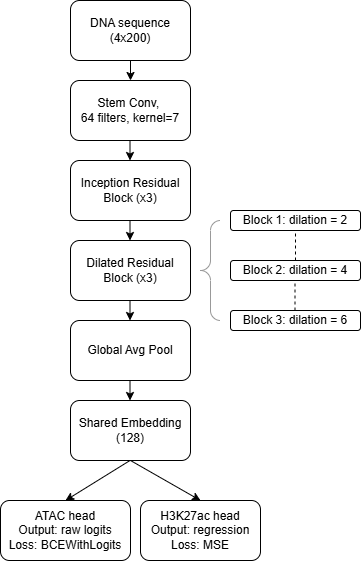

The diagram above was exported from draw.io. Its source (the exported page's mxGraphModel, read from the mxfile embedded in the PNG):
<mxGraphModel dx="1144" dy="586" grid="1" gridSize="10" guides="1" tooltips="1" connect="1" arrows="1" fold="1" page="1" pageScale="1" pageWidth="850" pageHeight="1100" math="0" shadow="0">
  <root>
    <mxCell id="0" />
    <mxCell id="1" parent="0" />
    <mxCell id="8_xF0atADDB9YYrQsTUJ-22" connectable="0" parent="1" style="group" value="" vertex="1">
      <mxGeometry height="560" width="360" x="20" y="20" as="geometry" />
    </mxCell>
    <mxCell id="8_xF0atADDB9YYrQsTUJ-1" parent="8_xF0atADDB9YYrQsTUJ-22" style="rounded=1;whiteSpace=wrap;html=1;" value="DNA sequence (4x200)" vertex="1">
      <mxGeometry height="60" width="120" x="70" as="geometry" />
    </mxCell>
    <mxCell id="8_xF0atADDB9YYrQsTUJ-2" parent="8_xF0atADDB9YYrQsTUJ-22" style="rounded=1;whiteSpace=wrap;html=1;" value="Stem Conv,&amp;nbsp;&lt;div&gt;64 filters, kernel=7&lt;/div&gt;" vertex="1">
      <mxGeometry height="60" width="120" x="70" y="80" as="geometry" />
    </mxCell>
    <mxCell id="8_xF0atADDB9YYrQsTUJ-3" parent="8_xF0atADDB9YYrQsTUJ-22" style="rounded=1;whiteSpace=wrap;html=1;" value="Inception Residual Block (x3)" vertex="1">
      <mxGeometry height="60" width="120" x="70" y="160" as="geometry" />
    </mxCell>
    <mxCell id="8_xF0atADDB9YYrQsTUJ-4" parent="8_xF0atADDB9YYrQsTUJ-22" style="rounded=1;whiteSpace=wrap;html=1;" value="Dilated Residual Block (x3)" vertex="1">
      <mxGeometry height="60" width="120" x="70" y="240" as="geometry" />
    </mxCell>
    <mxCell id="8_xF0atADDB9YYrQsTUJ-5" parent="8_xF0atADDB9YYrQsTUJ-22" style="rounded=1;whiteSpace=wrap;html=1;" value="Global Avg Pool" vertex="1">
      <mxGeometry height="60" width="120" x="70" y="320" as="geometry" />
    </mxCell>
    <mxCell id="8_xF0atADDB9YYrQsTUJ-6" parent="8_xF0atADDB9YYrQsTUJ-22" style="rounded=1;whiteSpace=wrap;html=1;" value="Shared Embedding (128)" vertex="1">
      <mxGeometry height="60" width="120" x="70" y="400" as="geometry" />
    </mxCell>
    <mxCell id="8_xF0atADDB9YYrQsTUJ-7" parent="8_xF0atADDB9YYrQsTUJ-22" style="rounded=1;whiteSpace=wrap;html=1;" value="ATAC head&lt;div&gt;Output: raw logits&lt;/div&gt;&lt;div&gt;Loss:&amp;nbsp;&lt;span style=&quot;background-color: transparent; color: light-dark(rgb(0, 0, 0), rgb(255, 255, 255));&quot;&gt;BCEWithLogits&lt;/span&gt;&lt;/div&gt;" vertex="1">
      <mxGeometry height="60" width="130" y="500" as="geometry" />
    </mxCell>
    <mxCell id="8_xF0atADDB9YYrQsTUJ-8" parent="8_xF0atADDB9YYrQsTUJ-22" style="rounded=1;whiteSpace=wrap;html=1;" value="H3K27ac head&lt;div&gt;Output: regression&lt;/div&gt;&lt;div&gt;Loss: MSE&lt;/div&gt;" vertex="1">
      <mxGeometry height="60" width="120" x="140" y="500" as="geometry" />
    </mxCell>
    <mxCell id="8_xF0atADDB9YYrQsTUJ-9" parent="8_xF0atADDB9YYrQsTUJ-22" style="labelPosition=right;align=left;strokeWidth=1;shape=mxgraph.mockup.markup.curlyBrace;html=1;shadow=0;dashed=0;strokeColor=#999999;direction=north;" value="" vertex="1">
      <mxGeometry height="100" width="20" x="200" y="220" as="geometry" />
    </mxCell>
    <mxCell id="8_xF0atADDB9YYrQsTUJ-10" parent="8_xF0atADDB9YYrQsTUJ-22" style="rounded=1;whiteSpace=wrap;html=1;" value="Block 1: dilation = 2" vertex="1">
      <mxGeometry height="20" width="130" x="230" y="210" as="geometry" />
    </mxCell>
    <mxCell id="8_xF0atADDB9YYrQsTUJ-11" parent="8_xF0atADDB9YYrQsTUJ-22" style="rounded=1;whiteSpace=wrap;html=1;" value="Block 2: dilation = 4" vertex="1">
      <mxGeometry height="20" width="130" x="230" y="260" as="geometry" />
    </mxCell>
    <mxCell id="8_xF0atADDB9YYrQsTUJ-12" parent="8_xF0atADDB9YYrQsTUJ-22" style="rounded=1;whiteSpace=wrap;html=1;" value="Block 3: dilation = 6" vertex="1">
      <mxGeometry height="20" width="130" x="230" y="310" as="geometry" />
    </mxCell>
    <mxCell id="8_xF0atADDB9YYrQsTUJ-13" edge="1" parent="8_xF0atADDB9YYrQsTUJ-22" source="8_xF0atADDB9YYrQsTUJ-1" style="endArrow=classic;html=1;rounded=0;exitX=0.5;exitY=1;exitDx=0;exitDy=0;entryX=0.5;entryY=0;entryDx=0;entryDy=0;" target="8_xF0atADDB9YYrQsTUJ-2" value="">
      <mxGeometry height="50" relative="1" width="50" as="geometry">
        <mxPoint x="240" y="80" as="sourcePoint" />
        <mxPoint x="290" y="30" as="targetPoint" />
      </mxGeometry>
    </mxCell>
    <mxCell id="8_xF0atADDB9YYrQsTUJ-14" edge="1" parent="8_xF0atADDB9YYrQsTUJ-22" style="endArrow=classic;html=1;rounded=0;exitX=0.5;exitY=1;exitDx=0;exitDy=0;entryX=0.5;entryY=0;entryDx=0;entryDy=0;" value="">
      <mxGeometry height="50" relative="1" width="50" as="geometry">
        <mxPoint x="129.5" y="140" as="sourcePoint" />
        <mxPoint x="129.5" y="160" as="targetPoint" />
      </mxGeometry>
    </mxCell>
    <mxCell id="8_xF0atADDB9YYrQsTUJ-15" edge="1" parent="8_xF0atADDB9YYrQsTUJ-22" style="endArrow=classic;html=1;rounded=0;exitX=0.5;exitY=1;exitDx=0;exitDy=0;entryX=0.5;entryY=0;entryDx=0;entryDy=0;" value="">
      <mxGeometry height="50" relative="1" width="50" as="geometry">
        <mxPoint x="129.5" y="220" as="sourcePoint" />
        <mxPoint x="129.5" y="240" as="targetPoint" />
      </mxGeometry>
    </mxCell>
    <mxCell id="8_xF0atADDB9YYrQsTUJ-16" edge="1" parent="8_xF0atADDB9YYrQsTUJ-22" style="endArrow=classic;html=1;rounded=0;exitX=0.5;exitY=1;exitDx=0;exitDy=0;entryX=0.5;entryY=0;entryDx=0;entryDy=0;" value="">
      <mxGeometry height="50" relative="1" width="50" as="geometry">
        <mxPoint x="129.5" y="300" as="sourcePoint" />
        <mxPoint x="129.5" y="320" as="targetPoint" />
      </mxGeometry>
    </mxCell>
    <mxCell id="8_xF0atADDB9YYrQsTUJ-17" edge="1" parent="8_xF0atADDB9YYrQsTUJ-22" style="endArrow=classic;html=1;rounded=0;exitX=0.5;exitY=1;exitDx=0;exitDy=0;entryX=0.5;entryY=0;entryDx=0;entryDy=0;" value="">
      <mxGeometry height="50" relative="1" width="50" as="geometry">
        <mxPoint x="129.5" y="380" as="sourcePoint" />
        <mxPoint x="129.5" y="400" as="targetPoint" />
      </mxGeometry>
    </mxCell>
    <mxCell id="8_xF0atADDB9YYrQsTUJ-18" edge="1" parent="8_xF0atADDB9YYrQsTUJ-22" style="endArrow=classic;html=1;rounded=0;exitX=0.5;exitY=1;exitDx=0;exitDy=0;entryX=0.5;entryY=0;entryDx=0;entryDy=0;" target="8_xF0atADDB9YYrQsTUJ-7" value="">
      <mxGeometry height="50" relative="1" width="50" as="geometry">
        <mxPoint x="129.5" y="460" as="sourcePoint" />
        <mxPoint x="129.5" y="480" as="targetPoint" />
      </mxGeometry>
    </mxCell>
    <mxCell id="8_xF0atADDB9YYrQsTUJ-19" edge="1" parent="8_xF0atADDB9YYrQsTUJ-22" source="8_xF0atADDB9YYrQsTUJ-6" style="endArrow=classic;html=1;rounded=0;exitX=0.5;exitY=1;exitDx=0;exitDy=0;entryX=0.5;entryY=0;entryDx=0;entryDy=0;" target="8_xF0atADDB9YYrQsTUJ-8" value="">
      <mxGeometry height="50" relative="1" width="50" as="geometry">
        <mxPoint x="320" y="460" as="sourcePoint" />
        <mxPoint x="370" y="410" as="targetPoint" />
      </mxGeometry>
    </mxCell>
    <mxCell id="8_xF0atADDB9YYrQsTUJ-20" edge="1" parent="8_xF0atADDB9YYrQsTUJ-22" source="8_xF0atADDB9YYrQsTUJ-11" style="endArrow=none;dashed=1;html=1;rounded=0;entryX=0.5;entryY=1;entryDx=0;entryDy=0;exitX=0.5;exitY=0;exitDx=0;exitDy=0;" target="8_xF0atADDB9YYrQsTUJ-10" value="">
      <mxGeometry height="50" relative="1" width="50" as="geometry">
        <mxPoint x="220" y="290" as="sourcePoint" />
        <mxPoint x="270" y="240" as="targetPoint" />
      </mxGeometry>
    </mxCell>
    <mxCell id="8_xF0atADDB9YYrQsTUJ-21" edge="1" parent="8_xF0atADDB9YYrQsTUJ-22" style="endArrow=none;dashed=1;html=1;rounded=0;entryX=0.5;entryY=1;entryDx=0;entryDy=0;exitX=0.5;exitY=0;exitDx=0;exitDy=0;" value="">
      <mxGeometry height="50" relative="1" width="50" as="geometry">
        <mxPoint x="294.5" y="310" as="sourcePoint" />
        <mxPoint x="294.5" y="280" as="targetPoint" />
      </mxGeometry>
    </mxCell>
  </root>
</mxGraphModel>